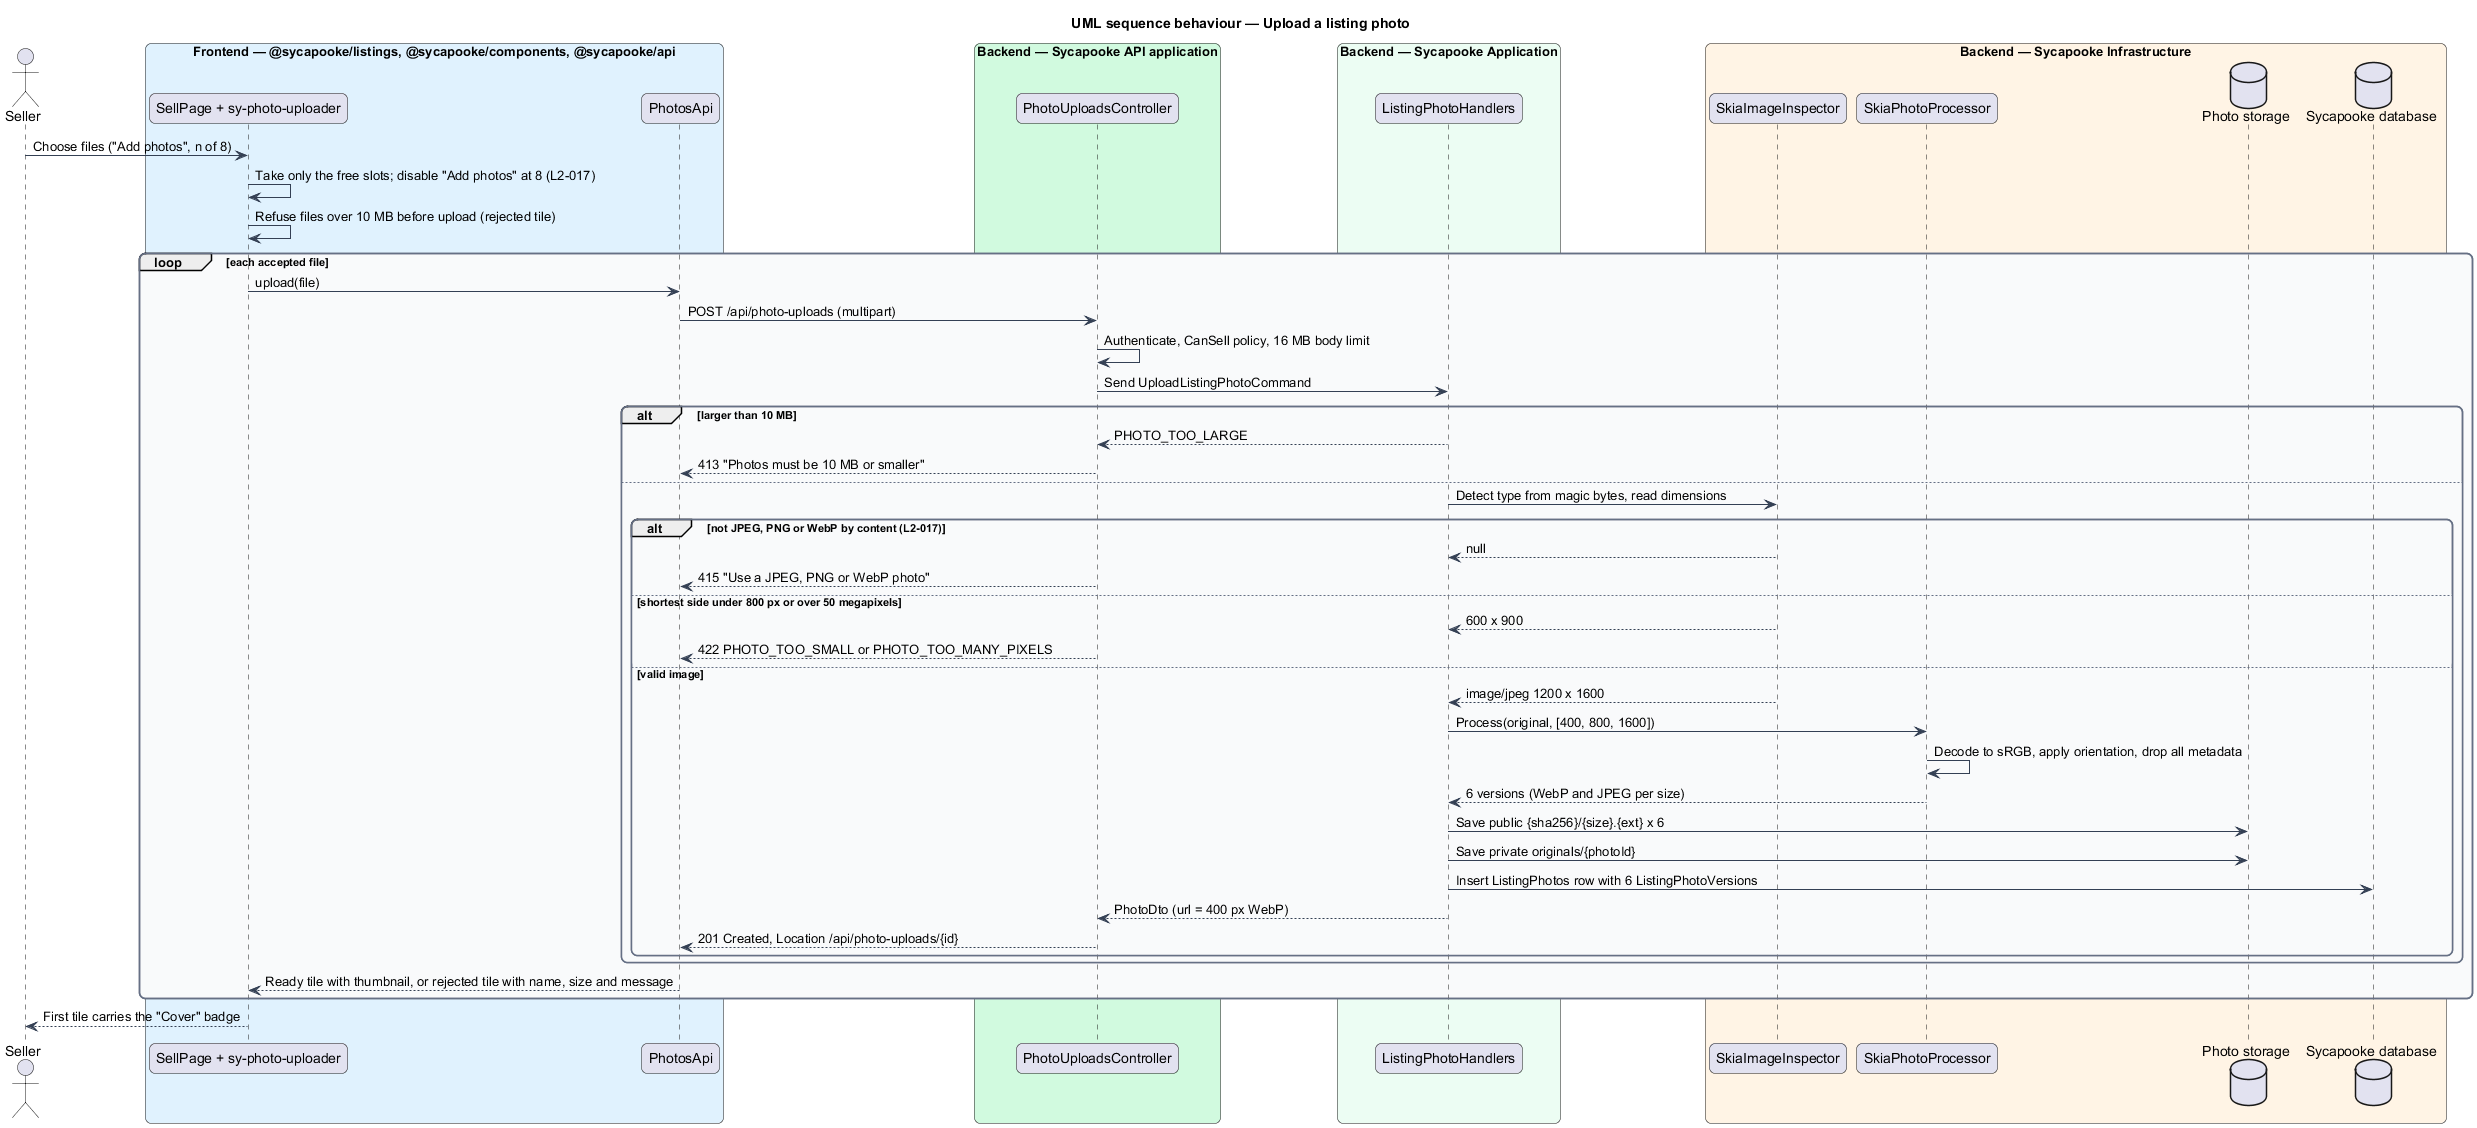

The diagram above was rendered by PlantUML. Its source (embedded in the PNG):
@startuml
title UML sequence behaviour — Upload a listing photo
skinparam backgroundColor #FFFFFF
skinparam shadowing false
skinparam roundcorner 12
skinparam defaultFontName Arial
skinparam ArrowColor #344054
skinparam rectangle {
  BorderColor #344054
  FontColor #101828
}
skinparam package {
  BorderColor #667085
  FontColor #101828
  BackgroundColor #F9FAFB
}
actor "Seller" as actor
box "Frontend — @sycapooke/listings, @sycapooke/components, @sycapooke/api" #E0F2FE
  participant "SellPage + sy-photo-uploader" as up
  participant "PhotosApi" as client
end box
box "Backend — Sycapooke API application" #D1FADF
  participant "PhotoUploadsController" as controller
end box
box "Backend — Sycapooke Application" #ECFDF3
  participant "ListingPhotoHandlers" as handler
end box
box "Backend — Sycapooke Infrastructure" #FFF4E5
  participant "SkiaImageInspector" as inspector
  participant "SkiaPhotoProcessor" as processor
  database "Photo storage" as storage
  database "Sycapooke database" as db
end box
actor -> up : Choose files ("Add photos", n of 8)
up -> up : Take only the free slots; disable "Add photos" at 8 (L2-017)
up -> up : Refuse files over 10 MB before upload (rejected tile)
loop each accepted file
  up -> client : upload(file)
  client -> controller : POST /api/photo-uploads (multipart)
  controller -> controller : Authenticate, CanSell policy, 16 MB body limit
  controller -> handler : Send UploadListingPhotoCommand
  alt larger than 10 MB
    handler --> controller : PHOTO_TOO_LARGE
    controller --> client : 413 "Photos must be 10 MB or smaller"
  else
    handler -> inspector : Detect type from magic bytes, read dimensions
    alt not JPEG, PNG or WebP by content (L2-017)
      inspector --> handler : null
      controller --> client : 415 "Use a JPEG, PNG or WebP photo"
    else shortest side under 800 px or over 50 megapixels
      inspector --> handler : 600 x 900
      controller --> client : 422 PHOTO_TOO_SMALL or PHOTO_TOO_MANY_PIXELS
    else valid image
      inspector --> handler : image/jpeg 1200 x 1600
      handler -> processor : Process(original, [400, 800, 1600])
      processor -> processor : Decode to sRGB, apply orientation, drop all metadata
      processor --> handler : 6 versions (WebP and JPEG per size)
      handler -> storage : Save public {sha256}/{size}.{ext} x 6
      handler -> storage : Save private originals/{photoId}
      handler -> db : Insert ListingPhotos row with 6 ListingPhotoVersions
      handler --> controller : PhotoDto (url = 400 px WebP)
      controller --> client : 201 Created, Location /api/photo-uploads/{id}
    end
  end
  client --> up : Ready tile with thumbnail, or rejected tile with name, size and message
end
up --> actor : First tile carries the "Cover" badge
@enduml